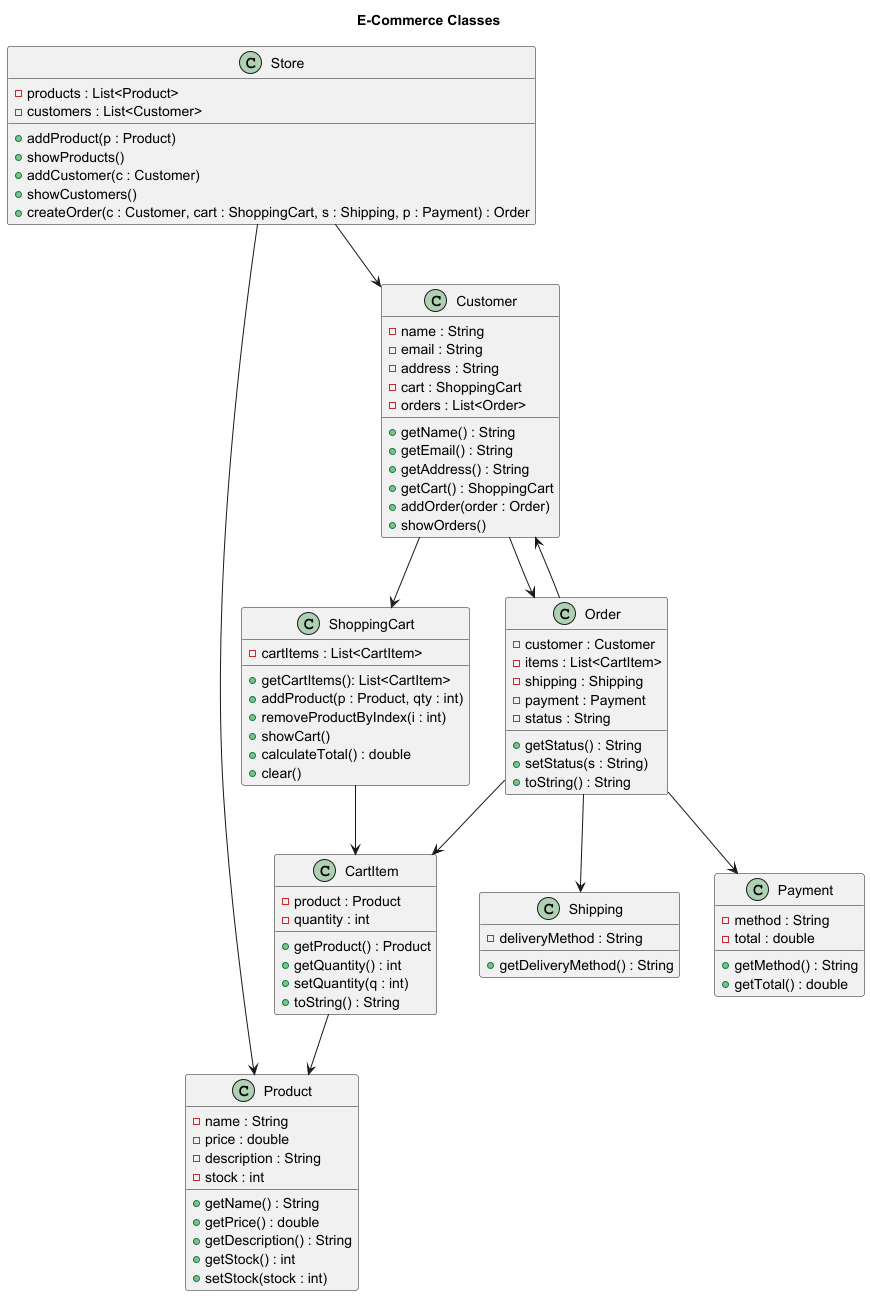

The diagram above was rendered by PlantUML. Its source (embedded in the PNG):
@startuml
title E-Commerce Classes

class Store {
  - products : List<Product>
  - customers : List<Customer>
  + addProduct(p : Product)
  + showProducts()
  + addCustomer(c : Customer)
  + showCustomers()
  + createOrder(c : Customer, cart : ShoppingCart, s : Shipping, p : Payment) : Order
}

class Product {
  - name : String
  - price : double
  - description : String
  - stock : int
  + getName() : String
  + getPrice() : double
  + getDescription() : String
  + getStock() : int
  + setStock(stock : int)
}

class Customer {
  - name : String
  - email : String
  - address : String
  - cart : ShoppingCart
  - orders : List<Order>
  + getName() : String
  + getEmail() : String
  + getAddress() : String
  + getCart() : ShoppingCart
  + addOrder(order : Order)
  + showOrders()
}

class ShoppingCart {
  - cartItems : List<CartItem>
  + getCartItems(): List<CartItem>
  + addProduct(p : Product, qty : int)
  + removeProductByIndex(i : int)
  + showCart()
  + calculateTotal() : double
  + clear()
}

class CartItem {
  - product : Product
  - quantity : int
  + getProduct() : Product
  + getQuantity() : int
  + setQuantity(q : int)
  + toString() : String
}

class Order {
  - customer : Customer
  - items : List<CartItem>
  - shipping : Shipping
  - payment : Payment
  - status : String
  + getStatus() : String
  + setStatus(s : String)
  + toString() : String
}

class Shipping {
  - deliveryMethod : String
  + getDeliveryMethod() : String
}

class Payment {
  - method : String
  - total : double
  + getMethod() : String
  + getTotal() : double
}

' -------------------
' Relationships
' -------------------
Store --> Product
Store --> Customer
Customer --> ShoppingCart
Customer --> Order
ShoppingCart --> CartItem
CartItem --> Product
Order --> CartItem
Order --> Shipping
Order --> Payment
Order --> Customer

@enduml